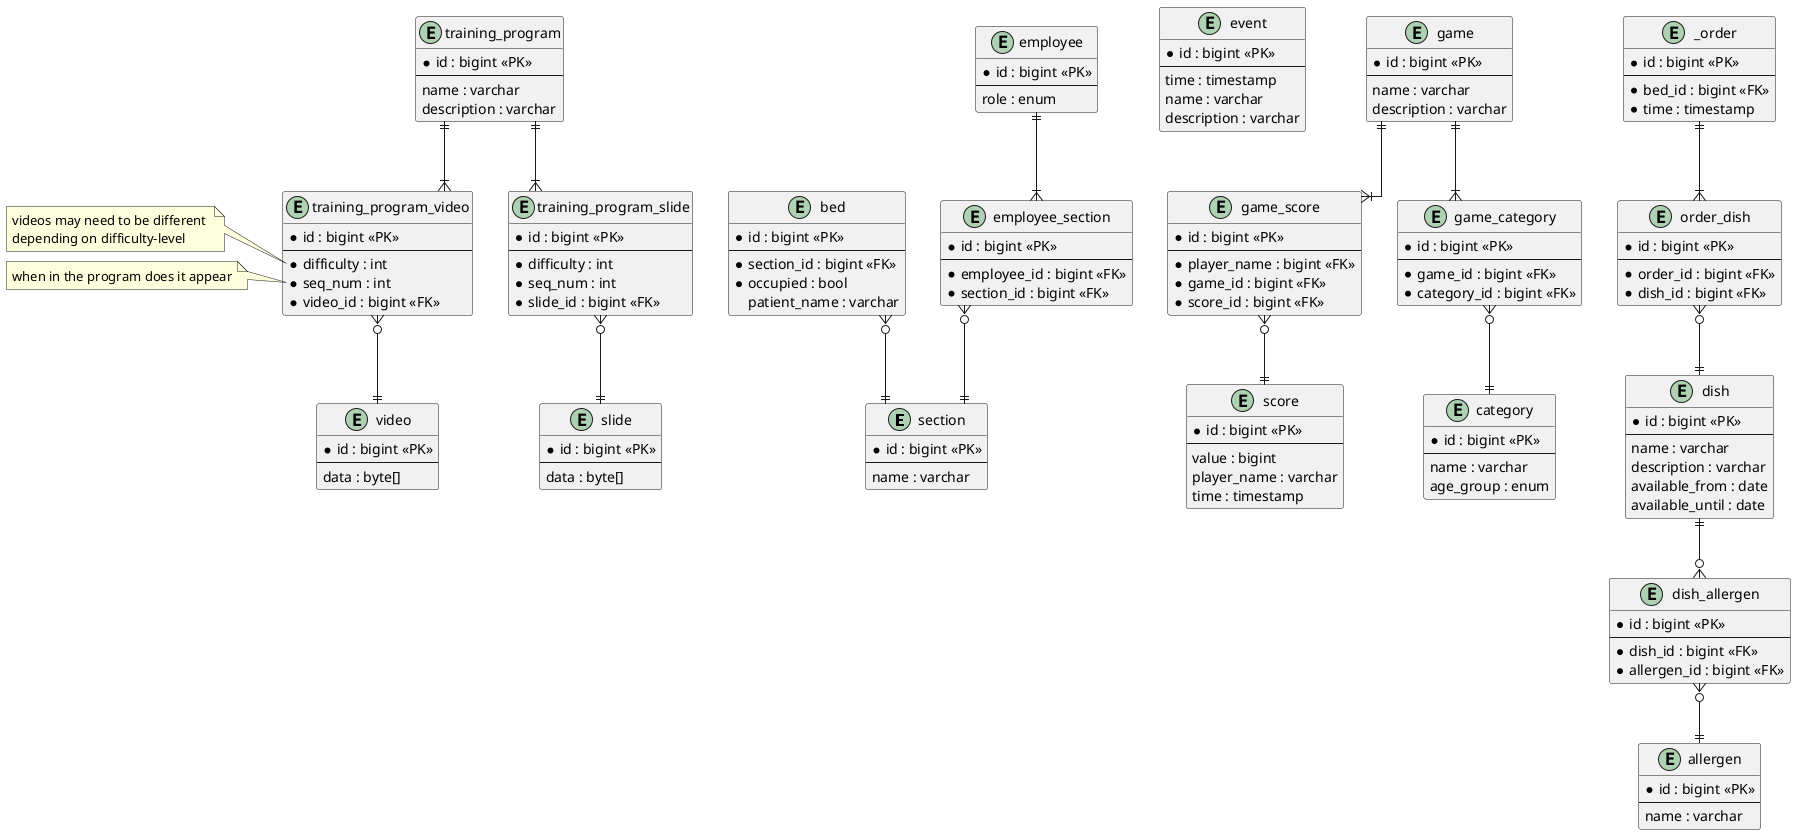

The diagram above was rendered by PlantUML. Its source (embedded in the PNG):
@startuml
/'!theme cerulean'/
skinparam linetype ortho

entity section {
    * id : bigint <<PK>>
    --
    name : varchar
}
entity bed {
    * id : bigint <<PK>>
    --
    * section_id : bigint <<FK>>
    * occupied : bool
    patient_name : varchar
}
entity employee {
    * id : bigint <<PK>>
    --
    role : enum
}

entity event {
    * id : bigint <<PK>>
    --
    time : timestamp
    name : varchar
    description : varchar
}

entity game {
    * id : bigint <<PK>>
    --
    name : varchar
    description : varchar
}

entity score {
    * id : bigint <<PK>>
    --
    value : bigint
    player_name : varchar
    time : timestamp
}

entity game_score {
    * id : bigint <<PK>>
    --
    * player_name : bigint <<FK>>
    * game_id : bigint <<FK>>
    * score_id : bigint <<FK>>
}

entity _order {
    * id : bigint <<PK>>
    --
    * bed_id : bigint <<FK>>
    * time : timestamp
}

entity order_dish {
    * id : bigint <<PK>>
    --
    * order_id : bigint <<FK>>
    * dish_id : bigint <<FK>>
}

entity dish {
    * id : bigint <<PK>>
    --
    name : varchar
    description : varchar
    available_from : date
    available_until : date
}

entity dish_allergen {
    * id : bigint <<PK>>
    --
    * dish_id : bigint <<FK>>
    * allergen_id : bigint <<FK>>
}

entity allergen {
    * id : bigint <<PK>>
    --
    name : varchar
}

entity game_category {
    * id : bigint <<PK>>
    --
    * game_id : bigint <<FK>>
    * category_id : bigint <<FK>>
}

entity category {
    * id : bigint <<PK>>
    --
    name : varchar
    age_group : enum
}

entity training_program {
    * id : bigint <<PK>>
    --
    name : varchar
    description : varchar
}

entity training_program_slide {
    * id : bigint <<PK>>
    --
    * difficulty : int
    * seq_num : int
    * slide_id : bigint <<FK>>
}

entity training_program_video {
    * id : bigint <<PK>>
    --
    * difficulty : int
    * seq_num : int
    * video_id : bigint <<FK>>
}

entity slide {
    * id : bigint <<PK>>
    --
    data : byte[]
}

entity video {
    * id : bigint <<PK>>
    --
    data : byte[]
}

entity employee_section {
    * id : bigint <<PK>>
    --
    * employee_id : bigint <<FK>>
    * section_id : bigint <<FK>>
}

/' 

    RELATIONS
    
'/

_order ||--|{ order_dish
order_dish }o--|| dish

dish ||--o{ dish_allergen
dish_allergen }o--|| allergen

employee ||--|{ employee_section
employee_section }o--|| section

game ||--|{ game_category
game_category }o--|| category
game ||--|{ game_score
game_score }o--|| score

bed }o--|| section

training_program ||--|{ training_program_video
training_program_video }o--|| video
training_program ||--|{ training_program_slide
training_program_slide }o--|| slide

/' 

    NOTES 
    
'/

note left of training_program_video::difficulty
videos may need to be different 
depending on difficulty-level
end note

note left of training_program_video::seq_num
when in the program does it appear
end note

@enduml